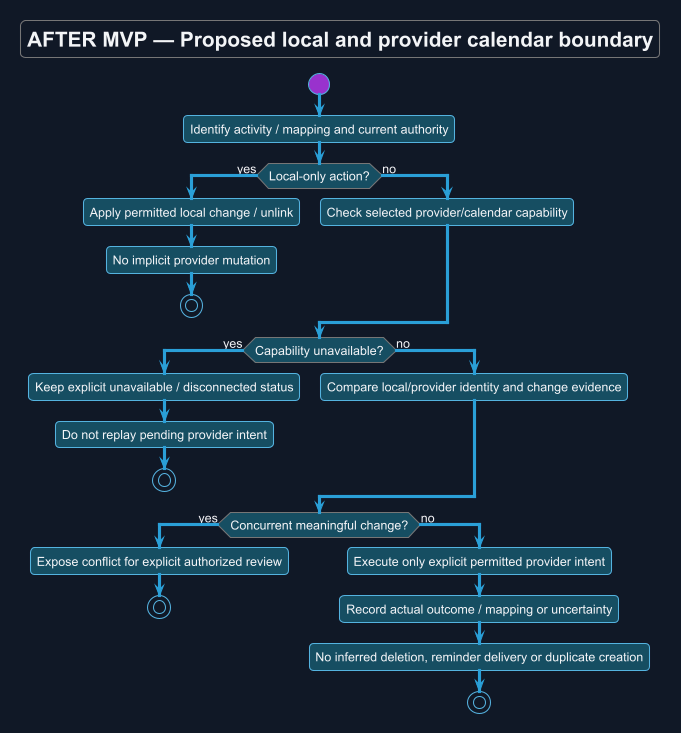

The diagram above was rendered by PlantUML. Its source (embedded in the PNG):
@startuml
!theme cyborg
skinparam backgroundColor #111827
skinparam defaultFontColor #F3F4F6
title AFTER MVP — Proposed local and provider calendar boundary
skinparam backgroundColor #111827
skinparam defaultFontName Arial
skinparam shadowing false

skinparam activityBackgroundColor #164E63
start
:Identify activity / mapping and current authority;
if (Local-only action?) then (yes)
 :Apply permitted local change / unlink;
 :No implicit provider mutation;
 stop
else (no)
 :Check selected provider/calendar capability;
endif
if (Capability unavailable?) then (yes)
 :Keep explicit unavailable / disconnected status;
 :Do not replay pending provider intent;
 stop
else (no)
 :Compare local/provider identity and change evidence;
endif
if (Concurrent meaningful change?) then (yes)
 :Expose conflict for explicit authorized review;
 stop
else (no)
 :Execute only explicit permitted provider intent;
 :Record actual outcome / mapping or uncertainty;
 :No inferred deletion, reminder delivery or duplicate creation;
 stop
endif
@enduml